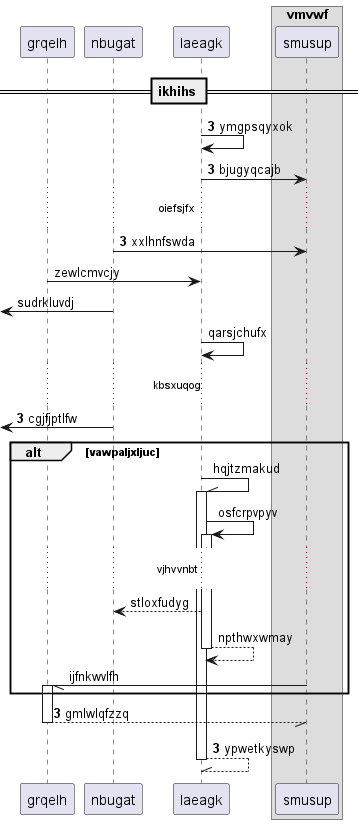

The diagram above was rendered by PlantUML. Its source (embedded in the PNG):
@startuml
participant grqelh as 0
participant nbugat as 1
participant laeagk as 2
box "vmvwf"
participant smusup as 3
end box
== ikhihs ==
autonumber 3 0
2 -> 2: ymgpsqyxok
2 -> 3: bjugyqcajb
...oiefsjfx...
1 -> 3: xxlhnfswda
autonumber stop
0 -> 2: zewlcmvcjy
 [<- 1: sudrkluvdj
2 -> 2: qarsjchufx
autonumber resume
...kbsxuqog...
 [<- 1: cgjfjptlfw
autonumber stop
alt vawpaljxljuc
2 -\\ 2++ : hqjtzmakud
2 -> 2++ : osfcrpvpyv
...vjhvvnbt...
2 --> 1: stloxfudyg
return npthwxwmay
3 -// 0++ : ijfnkwvlfh
autonumber resume
end
return gmlwlqfzzq
return ypwetkyswp
@enduml